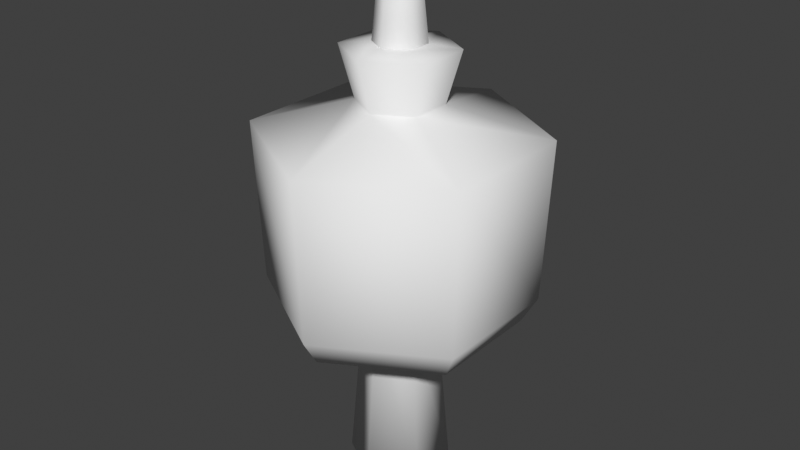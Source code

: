 # Source: electric_torch.blend  (saved by Blender 4.2.66; exported with 4.5.12 LTS)
import bpy
from mathutils import Matrix  # noqa: F401  (used for matrix-valued properties, if any)

bpy.ops.wm.read_factory_settings(use_empty=True)
scene = bpy.context.scene
scene.name = 'Scene'

# ---- collections
col_collection = bpy.data.collections.new('Collection'); scene.collection.children.link(col_collection)

# ---- materials (node trees are filled in below, after node groups)
mat_glass_jar = bpy.data.materials.new('glass_jar')
mat_metal_bar = bpy.data.materials.new('metal_bar')

# ---- material node trees

# ---- world
world_world = bpy.data.worlds.new('World'); scene.world = world_world
world_world.use_nodes = True; world_world.node_tree.nodes.clear()
_N = world_world.node_tree.nodes; _L = world_world.node_tree.links
n0 = _N.new('ShaderNodeOutputWorld'); n0.name = 'World Output'; n0.location = (300, 300)
n1 = _N.new('ShaderNodeBackground'); n1.name = 'Background'; n1.location = (10, 300)
n1.inputs[0].default_value = (0.05088, 0.05088, 0.05088, 1.0)
_L.new(n1.outputs[0], n0.inputs[0])
n0.is_active_output = True
world_world.color = (0.05088, 0.05088, 0.05088)
world_world.use_sun_shadow = False
world_world.sun_shadow_jitter_overblur = 0.0

# ---- meshes
me_electric_torch = bpy.data.meshes.new('electric_torch')
me_electric_torch.from_pydata([(0.0, -0.1299, 0.0), (0.0, 0.0, 0.0), (-6.554e-17, -0.2988, 0.4295), (-6.173e-17, -0.09452, 0.4124), (-8.027e-17, -0.338, 0.4958), (-1.72e-16, -0.3559, 0.9089), (-2.146e-16, -0.1047, 0.9793), (-2.435e-16, -0.1409, 1.109), (-2.455e-16, -0.06421, 1.118), (-2.928e-16, -0.04222, 1.331), (0.0, 0.0, 1.331), (0.1125, -0.06497, 0.0), (0.2587, -0.1494, 0.4295), (0.08185, -0.04726, 0.4124), (0.2927, -0.169, 0.4958), (0.3082, -0.178, 0.9089), (0.09067, -0.05235, 0.9793), (0.122, -0.07044, 1.109), (0.05561, -0.03211, 1.118), (0.03656, -0.02111, 1.331), (0.1125, 0.06497, 0.0), (0.2587, 0.1494, 0.4295), (0.08185, 0.04726, 0.4124), (0.2927, 0.169, 0.4958), (0.3082, 0.178, 0.9089), (0.09067, 0.05235, 0.9793), (0.122, 0.07044, 1.109), (0.05561, 0.03211, 1.118), (0.03656, 0.02111, 1.331), (-1.136e-08, 0.1299, 0.0), (-2.612e-08, 0.2988, 0.4295), (-8.263e-09, 0.09452, 0.4124), (-2.955e-08, 0.338, 0.4958), (-3.111e-08, 0.3559, 0.9089), (-9.153e-09, 0.1047, 0.9793), (-1.232e-08, 0.1409, 1.109), (-5.614e-09, 0.06421, 1.118), (-3.691e-09, 0.04222, 1.331), (-0.1125, 0.06497, 0.0), (-0.2587, 0.1494, 0.4295), (-0.08185, 0.04726, 0.4124), (-0.2927, 0.169, 0.4958), (-0.3082, 0.178, 0.9089), (-0.09067, 0.05235, 0.9793), (-0.122, 0.07044, 1.109), (-0.05561, 0.03211, 1.118), (-0.03656, 0.02111, 1.331), (-0.1125, -0.06497, 0.0), (-0.2587, -0.1494, 0.4295), (-0.08185, -0.04726, 0.4124), (-0.2927, -0.169, 0.4958), (-0.3082, -0.178, 0.9089), (-0.09067, -0.05235, 0.9793), (-0.122, -0.07044, 1.109), (-0.05561, -0.03211, 1.118), (-0.03656, -0.02111, 1.331), (0.05561, -0.03211, 1.118), (0.05561, -0.03211, 1.118), (-2.455e-16, -0.06421, 1.118), (-2.455e-16, -0.06421, 1.118), (0.05561, 0.03211, 1.118), (0.05561, 0.03211, 1.118), (-5.614e-09, 0.06421, 1.118), (-5.614e-09, 0.06421, 1.118), (-0.05561, 0.03211, 1.118), (-0.05561, 0.03211, 1.118), (-0.05561, -0.03211, 1.118), (-0.05561, -0.03211, 1.118), (0.08185, -0.04726, 0.4124), (0.08185, -0.04726, 0.4124), (-6.173e-17, -0.09452, 0.4124), (-6.173e-17, -0.09452, 0.4124), (0.08185, 0.04726, 0.4124), (0.08185, 0.04726, 0.4124), (-8.263e-09, 0.09452, 0.4124), (-8.263e-09, 0.09452, 0.4124), (-0.08185, 0.04726, 0.4124), (-0.08185, 0.04726, 0.4124), (-0.08185, -0.04726, 0.4124), (-0.08185, -0.04726, 0.4124)], [], [(4, 2, 12, 14), (14, 12, 21, 23), (23, 21, 30, 32), (32, 30, 39, 41), (41, 39, 48, 50), (50, 48, 2, 4), (0, 1, 11), (11, 1, 20), (20, 1, 29), (29, 1, 38), (38, 1, 47), (47, 1, 0), (70, 0, 11, 69), (69, 11, 20, 73), (73, 20, 29, 75), (75, 29, 38, 77), (77, 38, 47, 79), (79, 47, 0, 70), (2, 71, 68, 12), (12, 68, 72, 21), (21, 72, 74, 30), (30, 74, 76, 39), (39, 76, 78, 48), (48, 78, 71, 2), (5, 4, 14, 15), (15, 14, 23, 24), (24, 23, 32, 33), (33, 32, 41, 42), (42, 41, 50, 51), (51, 50, 4, 5), (6, 5, 15, 16), (16, 15, 24, 25), (25, 24, 33, 34), (34, 33, 42, 43), (43, 42, 51, 52), (52, 51, 5, 6), (7, 6, 16, 17), (17, 16, 25, 26), (26, 25, 34, 35), (35, 34, 43, 44), (44, 43, 52, 53), (53, 52, 6, 7), (58, 7, 17, 57), (57, 17, 26, 61), (61, 26, 35, 63), (63, 35, 44, 65), (65, 44, 53, 67), (67, 53, 7, 58), (9, 59, 56, 19), (19, 56, 60, 28), (28, 60, 62, 37), (37, 62, 64, 46), (46, 64, 66, 55), (55, 66, 59, 9), (10, 9, 19), (10, 19, 28), (10, 28, 37), (10, 37, 46), (10, 46, 55), (10, 55, 9), (49, 3, 8, 54), (3, 13, 18, 8), (13, 22, 27, 18), (22, 31, 36, 27), (31, 40, 45, 36), (40, 49, 54, 45)])
me_electric_torch.polygons.foreach_set('use_smooth', [True] * 66)
me_electric_torch.polygons.foreach_set('material_index', [0, 0, 0, 0, 0, 0, 1, 1, 1, 1, 1, 1, 1, 1, 1, 1, 1, 1, 0, 0, 0, 0, 0, 0, 0, 0, 0, 0, 0, 0, 0, 0, 0, 0, 0, 0, 0, 0, 0, 0, 0, 0, 0, 0, 0, 0, 0, 0, 1, 1, 1, 1, 1, 1, 0, 0, 0, 0, 0, 0, 1, 1, 1, 1, 1, 1])
_uv = me_electric_torch.uv_layers.new(name='UVMap')
_uv.uv.foreach_set('vector', [0.0, 0.4958, 0.0, 0.4295, 0.1667, 0.4295, 0.1667, 0.4958, 0.1667, 0.4958, 0.1667, 0.4295, 0.3333, 0.4295, 0.3333, 0.4958, 0.3333, 0.4958, 0.3333, 0.4295, 0.5, 0.4295, 0.5, 0.4958, 0.5, 0.4958, 0.5, 0.4295, 0.6667, 0.4295, 0.6667, 0.4958, 0.6667, 0.4958, 0.6667, 0.4295, 0.8333, 0.4295, 0.8333, 0.4958, 0.8333, 0.4958, 0.8333, 0.4295, 1.0, 0.4295, 1.0, 0.4958, 0.0, 0.0, 0.08333, 0.0, 0.1667, 0.0, 0.1667, 0.0, 0.25, 0.0, 0.3333, 0.0, 0.3333, 0.0, 0.4167, 0.0, 0.5, 0.0, 0.5, 0.0, 0.5833, 0.0, 0.6667, 0.0, 0.6667, 0.0, 0.75, 0.0, 0.8333, 0.0, 0.8333, 0.0, 0.9167, 0.0, 1.0, 0.0, 0.0, 0.4124, 0.0, 0.0, 0.1667, 0.0, 0.1667, 0.4124, 0.1667, 0.4124, 0.1667, 0.0, 0.3333, 0.0, 0.3333, 0.4124, 0.3333, 0.4124, 0.3333, 0.0, 0.5, 0.0, 0.5, 0.4124, 0.5, 0.4124, 0.5, 0.0, 0.6667, 0.0, 0.6667, 0.4124, 0.6667, 0.4124, 0.6667, 0.0, 0.8333, 0.0, 0.8333, 0.4124, 0.8333, 0.4124, 0.8333, 0.0, 1.0, 0.0, 1.0, 0.4124, 0.0, 0.4295, 0.0, 0.4124, 0.1667, 0.4124, 0.1667, 0.4295, 0.1667, 0.4295, 0.1667, 0.4124, 0.3333, 0.4124, 0.3333, 0.4295, 0.3333, 0.4295, 0.3333, 0.4124, 0.5, 0.4124, 0.5, 0.4295, 0.5, 0.4295, 0.5, 0.4124, 0.6667, 0.4124, 0.6667, 0.4295, 0.6667, 0.4295, 0.6667, 0.4124, 0.8333, 0.4124, 0.8333, 0.4295, 0.8333, 0.4295, 0.8333, 0.4124, 1.0, 0.4124, 1.0, 0.4295, 0.0, 0.9089, 0.0, 0.4958, 0.1667, 0.4958, 0.1667, 0.9089, 0.1667, 0.9089, 0.1667, 0.4958, 0.3333, 0.4958, 0.3333, 0.9089, 0.3333, 0.9089, 0.3333, 0.4958, 0.5, 0.4958, 0.5, 0.9089, 0.5, 0.9089, 0.5, 0.4958, 0.6667, 0.4958, 0.6667, 0.9089, 0.6667, 0.9089, 0.6667, 0.4958, 0.8333, 0.4958, 0.8333, 0.9089, 0.8333, 0.9089, 0.8333, 0.4958, 1.0, 0.4958, 1.0, 0.9089, 0.0, 0.9793, 0.0, 0.9089, 0.1667, 0.9089, 0.1667, 0.9793, 0.1667, 0.9793, 0.1667, 0.9089, 0.3333, 0.9089, 0.3333, 0.9793, 0.3333, 0.9793, 0.3333, 0.9089, 0.5, 0.9089, 0.5, 0.9793, 0.5, 0.9793, 0.5, 0.9089, 0.6667, 0.9089, 0.6667, 0.9793, 0.6667, 0.9793, 0.6667, 0.9089, 0.8333, 0.9089, 0.8333, 0.9793, 0.8333, 0.9793, 0.8333, 0.9089, 1.0, 0.9089, 1.0, 0.9793, 0.0, 1.109, 0.0, 0.9793, 0.1667, 0.9793, 0.1667, 1.109, 0.1667, 1.109, 0.1667, 0.9793, 0.3333, 0.9793, 0.3333, 1.109, 0.3333, 1.109, 0.3333, 0.9793, 0.5, 0.9793, 0.5, 1.109, 0.5, 1.109, 0.5, 0.9793, 0.6667, 0.9793, 0.6667, 1.109, 0.6667, 1.109, 0.6667, 0.9793, 0.8333, 0.9793, 0.8333, 1.109, 0.8333, 1.109, 0.8333, 0.9793, 1.0, 0.9793, 1.0, 1.109, 0.0, 1.118, 0.0, 1.109, 0.1667, 1.109, 0.1667, 1.118, 0.1667, 1.118, 0.1667, 1.109, 0.3333, 1.109, 0.3333, 1.118, 0.3333, 1.118, 0.3333, 1.109, 0.5, 1.109, 0.5, 1.118, 0.5, 1.118, 0.5, 1.109, 0.6667, 1.109, 0.6667, 1.118, 0.6667, 1.118, 0.6667, 1.109, 0.8333, 1.109, 0.8333, 1.118, 0.8333, 1.118, 0.8333, 1.109, 1.0, 1.109, 1.0, 1.118, 0.0, 1.331, 0.0, 1.118, 0.1667, 1.118, 0.1667, 1.331, 0.1667, 1.331, 0.1667, 1.118, 0.3333, 1.118, 0.3333, 1.331, 0.3333, 1.331, 0.3333, 1.118, 0.5, 1.118, 0.5, 1.331, 0.5, 1.331, 0.5, 1.118, 0.6667, 1.118, 0.6667, 1.331, 0.6667, 1.331, 0.6667, 1.118, 0.8333, 1.118, 0.8333, 1.331, 0.8333, 1.331, 0.8333, 1.118, 1.0, 1.118, 1.0, 1.331, 0.08333, 1.331, 0.0, 1.331, 0.1667, 1.331, 0.25, 1.331, 0.1667, 1.331, 0.3333, 1.331, 0.4167, 1.331, 0.3333, 1.331, 0.5, 1.331, 0.5833, 1.331, 0.5, 1.331, 0.6667, 1.331, 0.75, 1.331, 0.6667, 1.331, 0.8333, 1.331, 0.9167, 1.331, 0.8333, 1.331, 1.0, 1.331, 0.8333, 0.4124, 1.0, 0.4124, 1.0, 1.118, 0.8333, 1.118, 0.0, 0.4124, 0.1667, 0.4124, 0.1667, 1.118, 0.0, 1.118, 0.1667, 0.4124, 0.3333, 0.4124, 0.3333, 1.118, 0.1667, 1.118, 0.3333, 0.4124, 0.5, 0.4124, 0.5, 1.118, 0.3333, 1.118, 0.5, 0.4124, 0.6667, 0.4124, 0.6667, 1.118, 0.5, 1.118, 0.6667, 0.4124, 0.8333, 0.4124, 0.8333, 1.118, 0.6667, 1.118])
_ca = me_electric_torch.color_attributes.new('Col', 'FLOAT_COLOR', 'POINT')
_ca.data.foreach_set('color', [0.1124, 0.1103, 0.09078, 1.0, 0.1124, 0.1103, 0.09077, 1.0, 0.07787, 0.2562, 0.4413, 1.0, 0.1124, 0.1103, 0.09077, 1.0, 0.08379, 0.3367, 0.4939, 1.0, 0.1032, 0.5577, 0.6167, 1.0, 0.09474, 0.5314, 0.3556, 1.0, 0.09474, 0.5314, 0.3555, 1.0, 0.2037, 0.1997, 0.1633, 1.0, 0.2585, 0.2535, 0.2068, 1.0, 0.2585, 0.2535, 0.2068, 1.0, 0.1124, 0.1103, 0.09078, 1.0, 0.07795, 0.2574, 0.4421, 1.0, 0.1124, 0.1103, 0.09077, 1.0, 0.0884, 0.3985, 0.5363, 1.0, 0.1032, 0.5577, 0.6167, 1.0, 0.09474, 0.5314, 0.3555, 1.0, 0.09474, 0.5314, 0.3555, 1.0, 0.2037, 0.1997, 0.1633, 1.0, 0.2585, 0.2535, 0.2068, 1.0, 0.1124, 0.1135, 0.09646, 1.0, 0.07563, 0.2201, 0.4208, 1.0, 0.1124, 0.1103, 0.09077, 1.0, 0.08503, 0.3534, 0.5052, 1.0, 0.1032, 0.5577, 0.6167, 1.0, 0.09474, 0.5314, 0.3555, 1.0, 0.09474, 0.5314, 0.3555, 1.0, 0.2037, 0.1997, 0.1633, 1.0, 0.2585, 0.2535, 0.2068, 1.0, 0.1124, 0.1103, 0.09077, 1.0, 0.07504, 0.21, 0.4154, 1.0, 0.1124, 0.1103, 0.09077, 1.0, 0.08882, 0.396, 0.5373, 1.0, 0.103, 0.557, 0.6113, 1.0, 0.09474, 0.5314, 0.3555, 1.0, 0.09474, 0.5314, 0.3555, 1.0, 0.2037, 0.1997, 0.1633, 1.0, 0.2585, 0.2535, 0.2068, 1.0, 0.1124, 0.1103, 0.09077, 1.0, 0.07689, 0.2409, 0.4324, 1.0, 0.1124, 0.1103, 0.09077, 1.0, 0.08179, 0.3112, 0.4764, 1.0, 0.1014, 0.5521, 0.5707, 1.0, 0.09474, 0.5314, 0.3555, 1.0, 0.09474, 0.5314, 0.3555, 1.0, 0.2036, 0.1996, 0.1632, 1.0, 0.2585, 0.2535, 0.2068, 1.0, 0.1124, 0.1103, 0.09077, 1.0, 0.07943, 0.2791, 0.4554, 1.0, 0.1124, 0.1103, 0.09077, 1.0, 0.09082, 0.418, 0.5542, 1.0, 0.1032, 0.5577, 0.6167, 1.0, 0.09628, 0.5361, 0.4134, 1.0, 0.09474, 0.5314, 0.3555, 1.0, 0.2037, 0.1997, 0.1633, 1.0, 0.2585, 0.2535, 0.2068, 1.0, 0.2037, 0.1997, 0.1633, 1.0, 0.09474, 0.5314, 0.3555, 1.0, 0.09474, 0.5314, 0.3555, 1.0, 0.2037, 0.1997, 0.1633, 1.0, 0.2037, 0.1997, 0.1633, 1.0, 0.09474, 0.5314, 0.3555, 1.0, 0.2037, 0.1997, 0.1633, 1.0, 0.09474, 0.5314, 0.3555, 1.0, 0.2036, 0.1996, 0.1632, 1.0, 0.09474, 0.5314, 0.3555, 1.0, 0.2037, 0.1997, 0.1633, 1.0, 0.09474, 0.5314, 0.3555, 1.0, 0.07345, 0.1796, 0.4005, 1.0, 0.1124, 0.1103, 0.09077, 1.0, 0.1124, 0.1103, 0.09077, 1.0, 0.07334, 0.1773, 0.3994, 1.0, 0.07335, 0.1775, 0.3996, 1.0, 0.1124, 0.1103, 0.09077, 1.0, 0.07334, 0.1773, 0.3994, 1.0, 0.1124, 0.1103, 0.09077, 1.0, 0.07334, 0.1773, 0.3994, 1.0, 0.1124, 0.1103, 0.09077, 1.0, 0.07334, 0.1773, 0.3994, 1.0, 0.1124, 0.1103, 0.09077, 1.0])
me_electric_torch.materials.append(mat_glass_jar)
me_electric_torch.materials.append(mat_metal_bar)
me_electric_torch.use_paint_bone_selection = False
me_electric_torch.use_paint_mask_vertex = True
me_electric_torch.update()

# ---- objects
ob_electric_torch = bpy.data.objects.new('electric_torch', me_electric_torch)

# ---- transforms, parenting, visibility, modifiers, constraints
ob_electric_torch.location = (0.0, 0.0, 0.0)
ob_electric_torch.scale = (1.144, 1.144, 1.144)

# ---- collection membership
col_collection.objects.link(ob_electric_torch)

# ---- scene / render settings (as saved in the file)
scene.frame_start = 1; scene.frame_end = 250; scene.frame_set(1)
scene.render.engine = 'BLENDER_EEVEE_NEXT'
scene.cycles.sampling_pattern = 'TABULATED_SOBOL'
scene.view_settings.view_transform = 'Standard'
bpy.context.view_layer.update()

# ---- added for rendering (the .blend has no active camera and no usable light): camera, sun
cam_auto = bpy.data.cameras.new('AutoCamera')
cam_auto.lens = 50.0
cam_auto.sensor_width = 36.0
cam_auto.clip_end = 1000.0
ob_auto_camera = bpy.data.objects.new('AutoCamera', cam_auto)
scene.collection.objects.link(ob_auto_camera)
ob_auto_camera.location = (1.72621, -2.07145, 2.14261)
ob_auto_camera.rotation_euler = (1.09748, -7.21219e-08, 0.694738)
scene.camera = ob_auto_camera
light_auto_sun = bpy.data.lights.new('AutoSun', 'SUN')
light_auto_sun.energy = 3.0
light_auto_sun.angle = 0.0523599
ob_auto_sun = bpy.data.objects.new('AutoSun', light_auto_sun)
scene.collection.objects.link(ob_auto_sun)
ob_auto_sun.rotation_euler = (0.872665, 0.174533, 0.523599)
bpy.context.view_layer.update()

